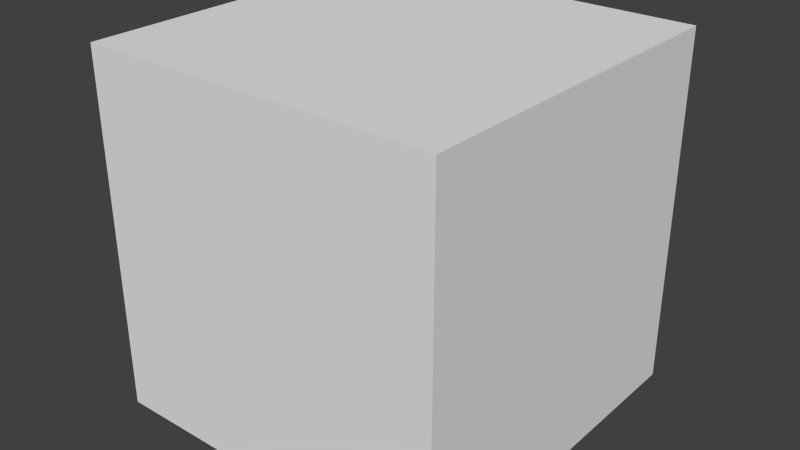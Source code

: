 # Source: Block.blend  (saved by Blender 2.76.0; exported with 4.5.12 LTS)
import bpy
from mathutils import Matrix  # noqa: F401  (used for matrix-valued properties, if any)

bpy.ops.wm.read_factory_settings(use_empty=True)
scene = bpy.context.scene
scene.name = 'Scene'

# ---- collections
col_collection_1 = bpy.data.collections.new('Collection 1'); scene.collection.children.link(col_collection_1)

# ---- materials (node trees are filled in below, after node groups)
mat_material = bpy.data.materials.new('Material')
mat_material.alpha_threshold = 0.0
mat_material.use_transparent_shadow = False
mat_material.roughness = 0.5
mat_material.line_color = (0.0, 0.0, 0.0, 1.0)

# ---- material node trees

# ---- world
world_world = bpy.data.worlds.new('World'); scene.world = world_world
world_world.color = (0.05088, 0.05088, 0.05088)
world_world.use_sun_shadow = False
world_world.sun_shadow_jitter_overblur = 0.0
world_world.cycles.sampling_method = 'MANUAL'
world_world.cycles.sample_map_resolution = 256

# ---- meshes
me_cube = bpy.data.meshes.new('Cube')
me_cube.from_pydata([(1.0, 1.0, -1.0), (1.0, -1.0, -1.0), (-1.0, -1.0, -1.0), (-1.0, 1.0, -1.0), (1.0, 1.0, 1.0), (1.0, -1.0, 1.0), (-1.0, -1.0, 1.0), (-1.0, 1.0, 1.0)], [], [(0, 1, 2, 3), (4, 7, 6, 5), (0, 4, 5, 1), (1, 5, 6, 2), (2, 6, 7, 3), (4, 0, 3, 7)])
me_cube.materials.append(mat_material)
me_cube.use_remesh_preserve_volume = False
me_cube.use_remesh_preserve_attributes = False
me_cube.use_mirror_vertex_groups = False
me_cube.update()

# ---- objects
ob_cube = bpy.data.objects.new('Cube', me_cube)

# ---- transforms, parenting, visibility, modifiers, constraints
ob_cube.location = (0.0, 0.0, 0.0)
ob_cube.lock_rotations_4d = False
ob_cube.empty_display_type = 'ARROWS'
ob_cube.lineart.crease_threshold = 0.0

# ---- collection membership
col_collection_1.objects.link(ob_cube)

# ---- scene / render settings (as saved in the file)
scene.frame_start = 1; scene.frame_end = 250; scene.frame_set(1)
scene.render.engine = 'BLENDER_EEVEE_NEXT'
scene.render.resolution_percentage = 50
scene.render.dither_intensity = 0.0
scene.cycles.use_denoising = False
scene.cycles.samples = 10
scene.cycles.sampling_pattern = 'TABULATED_SOBOL'
scene.cycles.light_sampling_threshold = 0.0
scene.cycles.use_adaptive_sampling = False
scene.cycles.use_light_tree = False
scene.cycles.blur_glossy = 0.0
scene.cycles.pixel_filter_type = 'GAUSSIAN'
scene.cycles.sample_clamp_indirect = 0.0
scene.view_settings.view_transform = 'Standard'
bpy.context.view_layer.update()

# ---- added for rendering (the .blend has no active camera and no usable light): camera, sun
cam_auto = bpy.data.cameras.new('AutoCamera')
cam_auto.lens = 50.0
cam_auto.sensor_width = 36.0
cam_auto.clip_end = 1000.0
ob_auto_camera = bpy.data.objects.new('AutoCamera', cam_auto)
scene.collection.objects.link(ob_auto_camera)
ob_auto_camera.location = (3.20507, -3.84609, 2.56406)
ob_auto_camera.rotation_euler = (1.09748, -7.21219e-08, 0.694738)
scene.camera = ob_auto_camera
light_auto_sun = bpy.data.lights.new('AutoSun', 'SUN')
light_auto_sun.energy = 3.0
light_auto_sun.angle = 0.0523599
ob_auto_sun = bpy.data.objects.new('AutoSun', light_auto_sun)
scene.collection.objects.link(ob_auto_sun)
ob_auto_sun.rotation_euler = (0.872665, 0.174533, 0.523599)
bpy.context.view_layer.update()
